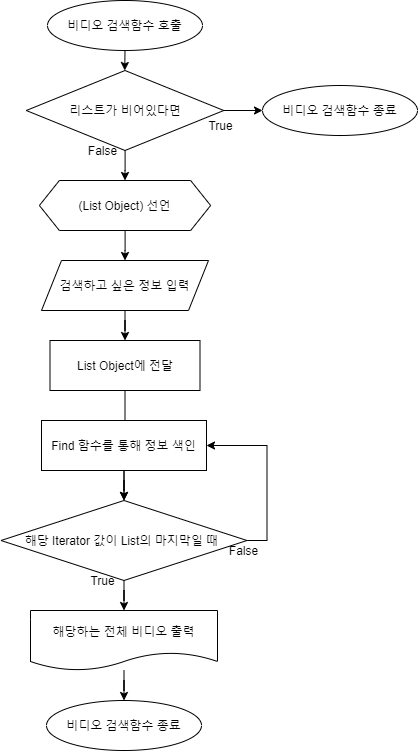

The diagram above was exported from draw.io. Its source (the exported page's mxGraphModel, read from the mxfile embedded in the PNG):
<mxGraphModel dx="1326" dy="806" grid="1" gridSize="10" guides="1" tooltips="1" connect="1" arrows="1" fold="1" page="1" pageScale="1" pageWidth="1390" pageHeight="980" math="0" shadow="0">
  <root>
    <mxCell id="0" />
    <mxCell id="1" parent="0" />
    <mxCell id="JFL_zQ9Kx4viAZFWPS2V-1" style="edgeStyle=orthogonalEdgeStyle;rounded=0;orthogonalLoop=1;jettySize=auto;html=1;exitX=0.5;exitY=1;exitDx=0;exitDy=0;entryX=0.5;entryY=0;entryDx=0;entryDy=0;" parent="1" source="JFL_zQ9Kx4viAZFWPS2V-2" edge="1">
      <mxGeometry relative="1" as="geometry">
        <mxPoint x="652.25" y="110" as="targetPoint" />
      </mxGeometry>
    </mxCell>
    <mxCell id="JFL_zQ9Kx4viAZFWPS2V-2" value="비디오&amp;nbsp;검색함수 호출" style="ellipse;whiteSpace=wrap;html=1;" parent="1" vertex="1">
      <mxGeometry x="575" y="40" width="155" height="50" as="geometry" />
    </mxCell>
    <mxCell id="JFL_zQ9Kx4viAZFWPS2V-3" value="" style="edgeStyle=orthogonalEdgeStyle;rounded=0;orthogonalLoop=1;jettySize=auto;html=1;" parent="1" source="JFL_zQ9Kx4viAZFWPS2V-4" target="JFL_zQ9Kx4viAZFWPS2V-6" edge="1">
      <mxGeometry relative="1" as="geometry" />
    </mxCell>
    <mxCell id="JFL_zQ9Kx4viAZFWPS2V-4" value="(List Object) 선언" style="shape=hexagon;perimeter=hexagonPerimeter2;whiteSpace=wrap;html=1;fixedSize=1;" parent="1" vertex="1">
      <mxGeometry x="566.88" y="220" width="171.25" height="50" as="geometry" />
    </mxCell>
    <mxCell id="JFL_zQ9Kx4viAZFWPS2V-5" value="" style="edgeStyle=orthogonalEdgeStyle;rounded=0;orthogonalLoop=1;jettySize=auto;html=1;" parent="1" source="JFL_zQ9Kx4viAZFWPS2V-6" target="JFL_zQ9Kx4viAZFWPS2V-8" edge="1">
      <mxGeometry relative="1" as="geometry" />
    </mxCell>
    <mxCell id="JFL_zQ9Kx4viAZFWPS2V-6" value="검색하고 싶은 정보 입력" style="shape=parallelogram;perimeter=parallelogramPerimeter;whiteSpace=wrap;html=1;fixedSize=1;" parent="1" vertex="1">
      <mxGeometry x="569" y="300" width="167" height="50" as="geometry" />
    </mxCell>
    <mxCell id="JFL_zQ9Kx4viAZFWPS2V-7" value="" style="edgeStyle=orthogonalEdgeStyle;rounded=0;orthogonalLoop=1;jettySize=auto;html=1;" parent="1" source="JFL_zQ9Kx4viAZFWPS2V-8" target="JFL_zQ9Kx4viAZFWPS2V-19" edge="1">
      <mxGeometry relative="1" as="geometry" />
    </mxCell>
    <mxCell id="JFL_zQ9Kx4viAZFWPS2V-8" value="List Object에 전달" style="rounded=0;whiteSpace=wrap;html=1;" parent="1" vertex="1">
      <mxGeometry x="577.5" y="380" width="150" height="50" as="geometry" />
    </mxCell>
    <mxCell id="JFL_zQ9Kx4viAZFWPS2V-9" style="edgeStyle=orthogonalEdgeStyle;rounded=0;orthogonalLoop=1;jettySize=auto;html=1;entryX=0.5;entryY=0;entryDx=0;entryDy=0;" parent="1" source="JFL_zQ9Kx4viAZFWPS2V-11" target="JFL_zQ9Kx4viAZFWPS2V-4" edge="1">
      <mxGeometry relative="1" as="geometry" />
    </mxCell>
    <mxCell id="JFL_zQ9Kx4viAZFWPS2V-10" style="edgeStyle=orthogonalEdgeStyle;rounded=0;orthogonalLoop=1;jettySize=auto;html=1;" parent="1" source="JFL_zQ9Kx4viAZFWPS2V-11" edge="1">
      <mxGeometry relative="1" as="geometry">
        <mxPoint x="790" y="150" as="targetPoint" />
      </mxGeometry>
    </mxCell>
    <mxCell id="JFL_zQ9Kx4viAZFWPS2V-11" value="리스트가 비어있다면" style="rhombus;whiteSpace=wrap;html=1;" parent="1" vertex="1">
      <mxGeometry x="553.75" y="110" width="197.51" height="80" as="geometry" />
    </mxCell>
    <mxCell id="JFL_zQ9Kx4viAZFWPS2V-12" value="비디오 검색함수 종료" style="ellipse;whiteSpace=wrap;html=1;" parent="1" vertex="1">
      <mxGeometry x="790" y="125" width="155" height="50" as="geometry" />
    </mxCell>
    <mxCell id="JFL_zQ9Kx4viAZFWPS2V-13" value="True" style="text;html=1;align=center;verticalAlign=middle;resizable=0;points=[];autosize=1;" parent="1" vertex="1">
      <mxGeometry x="727.5" y="155" width="40" height="20" as="geometry" />
    </mxCell>
    <mxCell id="JFL_zQ9Kx4viAZFWPS2V-14" value="False" style="text;html=1;align=center;verticalAlign=middle;resizable=0;points=[];autosize=1;" parent="1" vertex="1">
      <mxGeometry x="610" y="180" width="40" height="20" as="geometry" />
    </mxCell>
    <mxCell id="JFL_zQ9Kx4viAZFWPS2V-15" value="" style="edgeStyle=orthogonalEdgeStyle;rounded=0;orthogonalLoop=1;jettySize=auto;html=1;" parent="1" source="JFL_zQ9Kx4viAZFWPS2V-16" target="JFL_zQ9Kx4viAZFWPS2V-19" edge="1">
      <mxGeometry relative="1" as="geometry" />
    </mxCell>
    <mxCell id="JFL_zQ9Kx4viAZFWPS2V-16" value="Find 함수를 통해 정보 색인" style="rounded=0;whiteSpace=wrap;html=1;" parent="1" vertex="1">
      <mxGeometry x="569" y="460" width="165" height="50" as="geometry" />
    </mxCell>
    <mxCell id="JFL_zQ9Kx4viAZFWPS2V-17" value="" style="edgeStyle=orthogonalEdgeStyle;rounded=0;orthogonalLoop=1;jettySize=auto;html=1;" parent="1" source="JFL_zQ9Kx4viAZFWPS2V-19" target="JFL_zQ9Kx4viAZFWPS2V-21" edge="1">
      <mxGeometry relative="1" as="geometry" />
    </mxCell>
    <mxCell id="JFL_zQ9Kx4viAZFWPS2V-18" style="edgeStyle=orthogonalEdgeStyle;rounded=0;orthogonalLoop=1;jettySize=auto;html=1;entryX=1;entryY=0.5;entryDx=0;entryDy=0;exitX=1;exitY=0.5;exitDx=0;exitDy=0;" parent="1" source="JFL_zQ9Kx4viAZFWPS2V-19" target="JFL_zQ9Kx4viAZFWPS2V-16" edge="1">
      <mxGeometry relative="1" as="geometry">
        <mxPoint x="830" y="550" as="sourcePoint" />
      </mxGeometry>
    </mxCell>
    <mxCell id="JFL_zQ9Kx4viAZFWPS2V-19" value="해당 Iterator 값이 List의 마지막일 때&amp;nbsp;" style="rhombus;whiteSpace=wrap;html=1;" parent="1" vertex="1">
      <mxGeometry x="528.5" y="540" width="245.99" height="80" as="geometry" />
    </mxCell>
    <mxCell id="JFL_zQ9Kx4viAZFWPS2V-20" value="" style="edgeStyle=orthogonalEdgeStyle;rounded=0;orthogonalLoop=1;jettySize=auto;html=1;" parent="1" source="JFL_zQ9Kx4viAZFWPS2V-21" target="JFL_zQ9Kx4viAZFWPS2V-24" edge="1">
      <mxGeometry relative="1" as="geometry" />
    </mxCell>
    <mxCell id="JFL_zQ9Kx4viAZFWPS2V-21" value="해당하는 전체 비디오 출력" style="shape=document;whiteSpace=wrap;html=1;boundedLbl=1;" parent="1" vertex="1">
      <mxGeometry x="558" y="650" width="187" height="60" as="geometry" />
    </mxCell>
    <mxCell id="JFL_zQ9Kx4viAZFWPS2V-22" value="True" style="text;html=1;align=center;verticalAlign=middle;resizable=0;points=[];autosize=1;" parent="1" vertex="1">
      <mxGeometry x="610" y="610" width="40" height="20" as="geometry" />
    </mxCell>
    <mxCell id="JFL_zQ9Kx4viAZFWPS2V-23" value="False" style="text;html=1;align=center;verticalAlign=middle;resizable=0;points=[];autosize=1;" parent="1" vertex="1">
      <mxGeometry x="751.26" y="580" width="40" height="20" as="geometry" />
    </mxCell>
    <mxCell id="JFL_zQ9Kx4viAZFWPS2V-24" value="비디오 검색함수 종료" style="ellipse;whiteSpace=wrap;html=1;" parent="1" vertex="1">
      <mxGeometry x="574.01" y="740" width="155" height="50" as="geometry" />
    </mxCell>
  </root>
</mxGraphModel>